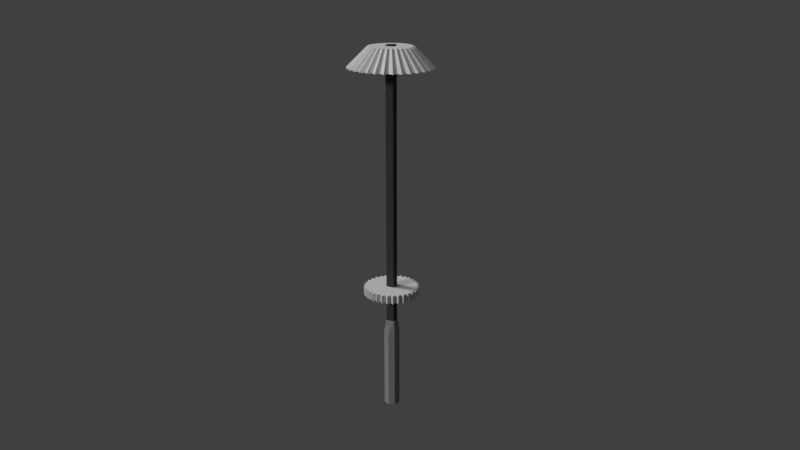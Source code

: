 # Source: Gears_-_export.blend  (saved by Blender 2.70.0; exported with 4.5.12 LTS)
import bpy
from mathutils import Matrix  # noqa: F401  (used for matrix-valued properties, if any)

bpy.ops.wm.read_factory_settings(use_empty=True)
scene = bpy.context.scene
scene.name = 'Scene'

# ---- collections
col_collection_1 = bpy.data.collections.new('Collection 1'); scene.collection.children.link(col_collection_1)

# ---- materials (node trees are filled in below, after node groups)
mat_biggear = bpy.data.materials.new('BigGear')
mat_biggear.alpha_threshold = 0.0
mat_biggear.use_transparent_shadow = False
mat_biggear.roughness = 0.5
mat_biggear.line_color = (0.0, 0.0, 0.0, 1.0)
mat_arbre = bpy.data.materials.new('arbre')
mat_arbre.alpha_threshold = 0.0
mat_arbre.use_transparent_shadow = False
mat_arbre.diffuse_color = (0.06998, 0.06998, 0.06998, 1.0)
mat_arbre.roughness = 0.5
mat_arbre.line_color = (0.0, 0.0, 0.0, 1.0)
mat_smallgear = bpy.data.materials.new('smallGear')
mat_smallgear.alpha_threshold = 0.0
mat_smallgear.use_transparent_shadow = False
mat_smallgear.roughness = 0.5
mat_smallgear.line_color = (0.0, 0.0, 0.0, 1.0)
mat_poign = bpy.data.materials.new('poigné')
mat_poign.alpha_threshold = 0.0
mat_poign.use_transparent_shadow = False
mat_poign.diffuse_color = (0.3506, 0.3506, 0.3506, 1.0)
mat_poign.roughness = 0.5
mat_poign.line_color = (0.0, 0.0, 0.0, 1.0)

# ---- material node trees

# ---- world
world_world = bpy.data.worlds.new('World'); scene.world = world_world
world_world.color = (0.05088, 0.05088, 0.05088)
world_world.use_sun_shadow = False
world_world.sun_shadow_jitter_overblur = 0.0
world_world.cycles.sampling_method = 'MANUAL'
world_world.cycles.sample_map_resolution = 256

# ---- cameras
cam_camera = bpy.data.cameras.new('Camera')
cam_camera.lens = 35.0
cam_camera.sensor_width = 32.0
cam_camera.sensor_height = 18.0
cam_camera.dof.focus_distance = 0.0
cam_camera.dof.aperture_fstop = 128.0

# ---- lights
light_sun_001 = bpy.data.lights.new('Sun.001', 'SUN')
light_sun_001.transmission_factor = 0.0
light_sun_001.angle = 0.1993
light_sun_001.energy = 1.0
light_sun_001.shadow_buffer_clip_start = 0.5
light_sun_001.shadow_soft_size = 0.1
light_sun_001.shadow_cascade_max_distance = 1000.0
light_sun_001.cycles.use_multiple_importance_sampling = False
light_sun = bpy.data.lights.new('Sun', 'SUN')
light_sun.transmission_factor = 0.0
light_sun.angle = 0.1993
light_sun.energy = 1.0
light_sun.shadow_buffer_clip_start = 0.5
light_sun.shadow_soft_size = 0.1
light_sun.shadow_cascade_max_distance = 1000.0
light_sun.cycles.use_multiple_importance_sampling = False

# ---- meshes
me_cylinder_002 = bpy.data.meshes.new('Cylinder.002')
me_cylinder_002.from_pydata([(0.006814, 0.3659, -111.2), (-2.627e-08, 0.3608, -111.4), (-0.006814, 0.3659, -111.2), (-0.007189, 0.3593, -86.22), (0.007189, 0.3593, -86.22), (0.006814, 0.3659, -86.62), (-0.006814, 0.3659, -86.62), (0.2636, 0.2539, -111.2), (0.2551, 0.2551, -111.4), (0.2539, 0.2636, -111.2), (0.2539, 0.2636, -86.62), (0.2506, 0.2605, -86.16), (0.2605, 0.2506, -86.16), (0.2636, 0.2539, -86.62), (0.3659, -0.006814, -111.2), (0.3608, -4.207e-08, -111.4), (0.3659, 0.006814, -111.2), (0.3659, 0.006814, -86.62), (0.3593, 0.007189, -86.22), (0.3593, -0.007189, -86.22), (0.3659, -0.006814, -86.62), (0.2539, -0.2636, -111.2), (0.2551, -0.2551, -111.4), (0.2636, -0.2539, -111.2), (0.2636, -0.2539, -86.62), (0.2605, -0.2506, -86.16), (0.2506, -0.2605, -86.16), (0.2539, -0.2636, -86.62), (-0.006814, -0.3659, -111.2), (-5.787e-08, -0.3608, -111.4), (0.006814, -0.3659, -111.2), (0.006814, -0.3659, -86.62), (0.007189, -0.3593, -86.22), (-0.007189, -0.3593, -86.22), (-0.006814, -0.3659, -86.62), (-0.2636, -0.2539, -111.2), (-0.2551, -0.2551, -111.4), (-0.2539, -0.2636, -111.2), (-0.2539, -0.2636, -86.62), (-0.2506, -0.2605, -86.16), (-0.2605, -0.2506, -86.16), (-0.2636, -0.2539, -86.62), (-0.3659, 0.006814, -111.2), (-0.3608, 4.808e-09, -111.4), (-0.3659, -0.006814, -111.2), (-0.3659, -0.006814, -86.62), (-0.3593, -0.007189, -86.22), (-0.3593, 0.007189, -86.22), (-0.3659, 0.006814, -86.62), (-0.2539, 0.2636, -111.2), (-0.2551, 0.2551, -111.4), (-0.2636, 0.2539, -111.2), (-0.2636, 0.2539, -86.62), (-0.2605, 0.2506, -86.16), (-0.2506, 0.2605, -86.16), (-0.2539, 0.2636, -86.62), (5.259e-08, 0.1951, -82.61), (0.007375, 0.2087, -82.75), (-0.007375, 0.2087, -82.75), (0.2078, 0.1998, -82.83), (0.1998, 0.2078, -82.83), (0.1971, 0.1971, -82.61), (0.2087, -0.007375, -82.75), (0.2087, 0.007375, -82.75), (0.1951, -1.061e-08, -82.61), (0.1998, -0.2078, -82.83), (0.2078, -0.1998, -82.83), (0.1971, -0.1971, -82.61), (-0.007375, -0.2087, -82.75), (0.007375, -0.2087, -82.75), (3.489e-08, -0.1951, -82.61), (-0.2078, -0.1998, -82.83), (-0.1998, -0.2078, -82.83), (-0.1971, -0.1971, -82.61), (-0.2087, 0.007375, -82.75), (-0.2087, -0.007375, -82.75), (-0.1951, 6.547e-10, -82.61), (-0.1998, 0.2078, -82.83), (-0.2078, 0.1998, -82.83), (-0.1971, 0.1971, -82.61), (-0.1659, -0.1659, -98.91), (-0.1659, -0.1844, -93.89), (-0.1844, -0.1659, -93.89), (-0.1844, 0.1659, -93.89), (-0.1659, 0.1844, -93.89), (-0.1659, 0.1659, -98.91), (0.1659, 0.1844, -93.89), (0.1844, 0.1659, -93.89), (0.1659, 0.1659, -98.91), (0.1844, -0.1659, -93.89), (0.1659, -0.1844, -93.89), (0.1659, -0.1659, -98.91), (-0.1844, -0.1659, -3.617), (-0.1659, -0.1844, -3.617), (-0.1659, -0.1659, 1.399), (-0.1844, 0.1659, -3.617), (-0.1659, 0.1659, 1.399), (-0.1659, 0.1844, -3.617), (0.1659, 0.1844, -3.617), (0.1659, 0.1659, 1.399), (0.1844, 0.1659, -3.617), (0.1844, -0.1659, -3.617), (0.1659, -0.1659, 1.399), (0.1659, -0.1844, -3.617), (-0.1734, 1.872, -4.98), (-0.08574, 0.9824, 0.9801), (-0.01254, 0.8908, 0.9801), (-0.01254, 1.671, -4.98), (6.128e-07, 1.626, -5.0), (-0.1826, 1.854, -5.0), (-0.1952, 1.87, -4.98), (-0.1076, 0.9803, 0.9801), (-0.09442, 0.9586, 1.0), (2.291e-07, 0.8404, 1.0), (0.01254, 0.8908, 0.9801), (0.01254, 1.671, -4.98), (0.1826, 1.854, -5.0), (0.3171, 1.594, -5.0), (0.5409, 1.783, -5.0), (0.6221, 1.502, -5.0), (0.8783, 1.643, -5.0), (0.9031, 1.352, -5.0), (1.182, 1.44, -5.0), (1.149, 1.149, -5.0), (1.44, 1.182, -5.0), (1.352, 0.9031, -5.0), (1.643, 0.8783, -5.0), (1.502, 0.6221, -5.0), (1.783, 0.5409, -5.0), (1.594, 0.3171, -5.0), (1.854, 0.1826, -5.0), (1.626, -8.382e-08, -5.0), (1.854, -0.1826, -5.0), (1.594, -0.3171, -5.0), (1.783, -0.5409, -5.0), (1.502, -0.6221, -5.0), (1.643, -0.8783, -5.0), (1.352, -0.9031, -5.0), (1.44, -1.182, -5.0), (1.149, -1.149, -5.0), (1.182, -1.44, -5.0), (0.9031, -1.352, -5.0), (0.8783, -1.643, -5.0), (0.6221, -1.502, -5.0), (0.5409, -1.783, -5.0), (0.3171, -1.594, -5.0), (0.1826, -1.854, -5.0), (-9.537e-07, -1.626, -5.0), (-0.1826, -1.854, -5.0), (-0.3171, -1.594, -5.0), (-0.5409, -1.783, -5.0), (-0.6221, -1.502, -5.0), (-0.8783, -1.643, -5.0), (-0.9031, -1.352, -5.0), (-1.182, -1.44, -5.0), (-1.149, -1.149, -5.0), (-0.1882, -0.1694, -5.0), (-0.1694, -0.1882, -5.0), (0.1694, -0.1882, -5.0), (0.1882, -0.1694, -5.0), (0.1882, 0.1694, -5.0), (0.1694, 0.1882, -5.0), (-0.3171, 1.594, -5.0), (-1.44, -1.182, -5.0), (-1.352, -0.9031, -5.0), (-1.643, -0.8783, -5.0), (-1.502, -0.6221, -5.0), (-1.783, -0.5409, -5.0), (-1.594, -0.3171, -5.0), (-1.854, -0.1826, -5.0), (-1.626, -5.7e-07, -5.0), (-1.854, 0.1826, -5.0), (-1.594, 0.3171, -5.0), (-1.783, 0.5409, -5.0), (-1.502, 0.6221, -5.0), (-1.643, 0.8783, -5.0), (-1.352, 0.9031, -5.0), (-1.44, 1.182, -5.0), (-1.149, 1.149, -5.0), (-1.182, 1.44, -5.0), (-0.9031, 1.352, -5.0), (-0.8783, 1.643, -5.0), (-0.6221, 1.502, -5.0), (-0.5409, 1.783, -5.0), (-0.1694, 0.1882, -5.0), (-0.1882, 0.1694, -5.0), (-0.3136, 1.641, -4.98), (-0.1615, 0.8761, 0.9801), (-0.164, 0.8242, 1.0), (-0.2796, 0.9218, 1.0), (-0.3216, 0.7764, 1.0), (-0.4541, 0.8495, 1.0), (-0.4669, 0.6988, 1.0), (-0.6111, 0.7446, 1.0), (-0.5942, 0.5942, 1.0), (-0.7446, 0.6111, 1.0), (-0.6988, 0.4669, 1.0), (-0.8495, 0.4541, 1.0), (-0.7764, 0.3216, 1.0), (-0.9218, 0.2796, 1.0), (-0.8242, 0.164, 1.0), (-0.9586, 0.09442, 1.0), (-0.8404, -4.247e-07, 1.0), (-0.9586, -0.09442, 1.0), (-0.8242, -0.164, 1.0), (-0.9218, -0.2796, 1.0), (-0.7764, -0.3216, 1.0), (-0.8495, -0.4541, 1.0), (-0.6988, -0.4669, 1.0), (-0.7446, -0.6111, 1.0), (-0.5942, -0.5942, 1.0), (-0.1694, -0.1709, 1.0), (-0.1709, -0.1694, 1.0), (-0.1709, 0.1694, 1.0), (-0.1694, 0.1709, 1.0), (0.1694, 0.1709, 1.0), (0.7764, -0.3216, 1.0), (0.9218, -0.2796, 1.0), (0.8242, -0.164, 1.0), (0.9586, -0.09442, 1.0), (0.8404, -1.732e-07, 1.0), (0.9586, 0.09442, 1.0), (0.8242, 0.164, 1.0), (0.9218, 0.2796, 1.0), (0.7764, 0.3216, 1.0), (0.8495, 0.4541, 1.0), (0.6988, 0.4669, 1.0), (0.7446, 0.6111, 1.0), (0.5942, 0.5942, 1.0), (0.6111, 0.7446, 1.0), (0.4669, 0.6988, 1.0), (0.4541, 0.8495, 1.0), (0.3216, 0.7764, 1.0), (0.2796, 0.9218, 1.0), (0.164, 0.8242, 1.0), (0.09442, 0.9586, 1.0), (0.1709, 0.1694, 1.0), (0.1709, -0.1694, 1.0), (0.1694, -0.1709, 1.0), (-0.6111, -0.7446, 1.0), (-0.4669, -0.6988, 1.0), (-0.4541, -0.8495, 1.0), (-0.3216, -0.7764, 1.0), (-0.2796, -0.9218, 1.0), (-0.164, -0.8242, 1.0), (-0.09442, -0.9586, 1.0), (-7.562e-07, -0.8404, 1.0), (0.09442, -0.9586, 1.0), (0.164, -0.8242, 1.0), (0.2796, -0.9218, 1.0), (0.3216, -0.7764, 1.0), (0.4541, -0.8495, 1.0), (0.4669, -0.6988, 1.0), (0.6111, -0.7446, 1.0), (0.5942, -0.5942, 1.0), (0.7446, -0.6111, 1.0), (0.6988, -0.4669, 1.0), (0.8495, -0.4541, 1.0), (0.08573, 0.9824, 0.9801), (0.1734, 1.872, -4.98), (0.1952, 1.87, -4.98), (0.3136, 1.641, -4.98), (0.3382, 1.636, -4.98), (0.5353, 1.802, -4.98), (0.5563, 1.796, -4.98), (0.6278, 1.548, -4.98), (0.651, 1.539, -4.98), (0.8766, 1.663, -4.98), (0.896, 1.653, -4.98), (0.9178, 1.396, -4.98), (0.9386, 1.382, -4.98), (1.184, 1.46, -4.98), (1.201, 1.446, -4.98), (1.173, 1.19, -4.98), (1.19, 1.173, -4.98), (1.446, 1.201, -4.98), (1.46, 1.184, -4.98), (1.382, 0.9386, -4.98), (1.396, 0.9178, -4.98), (1.653, 0.896, -4.98), (1.663, 0.8766, -4.98), (1.539, 0.651, -4.98), (1.548, 0.6278, -4.98), (1.796, 0.5563, -4.98), (1.802, 0.5353, -4.98), (1.636, 0.3382, -4.98), (1.641, 0.3136, -4.98), (1.87, 0.1952, -4.98), (1.872, 0.1734, -4.98), (1.671, 0.01254, -4.98), (1.671, -0.01254, -4.98), (1.872, -0.1734, -4.98), (1.87, -0.1952, -4.98), (1.641, -0.3136, -4.98), (1.636, -0.3382, -4.98), (1.802, -0.5353, -4.98), (1.796, -0.5563, -4.98), (1.548, -0.6278, -4.98), (1.539, -0.651, -4.98), (1.663, -0.8766, -4.98), (1.653, -0.896, -4.98), (1.396, -0.9178, -4.98), (1.382, -0.9386, -4.98), (1.46, -1.184, -4.98), (1.446, -1.201, -4.98), (1.19, -1.173, -4.98), (1.173, -1.19, -4.98), (1.201, -1.446, -4.98), (1.184, -1.46, -4.98), (0.9386, -1.382, -4.98), (0.9178, -1.396, -4.98), (0.896, -1.653, -4.98), (0.8766, -1.663, -4.98), (0.6509, -1.539, -4.98), (0.6278, -1.548, -4.98), (0.5563, -1.796, -4.98), (0.5353, -1.802, -4.98), (0.3382, -1.636, -4.98), (0.3136, -1.641, -4.98), (0.1952, -1.87, -4.98), (0.1734, -1.872, -4.98), (0.01254, -1.671, -4.98), (-0.01255, -1.671, -4.98), (-0.1734, -1.872, -4.98), (-0.1952, -1.87, -4.98), (-0.3136, -1.641, -4.98), (-0.3382, -1.636, -4.98), (-0.5353, -1.802, -4.98), (-0.5563, -1.796, -4.98), (-0.6278, -1.548, -4.98), (-0.651, -1.539, -4.98), (-0.8766, -1.663, -4.98), (-0.896, -1.653, -4.98), (-0.9178, -1.396, -4.98), (-0.9386, -1.382, -4.98), (-1.184, -1.46, -4.98), (-1.201, -1.446, -4.98), (-1.173, -1.19, -4.98), (-1.19, -1.173, -4.98), (-1.446, -1.201, -4.98), (-1.46, -1.184, -4.98), (-1.382, -0.9386, -4.98), (-1.396, -0.9178, -4.98), (-1.653, -0.896, -4.98), (-1.663, -0.8766, -4.98), (-1.539, -0.6509, -4.98), (-1.548, -0.6278, -4.98), (-1.796, -0.5563, -4.98), (-1.802, -0.5353, -4.98), (-1.636, -0.3382, -4.98), (-1.641, -0.3136, -4.98), (-1.87, -0.1952, -4.98), (-1.872, -0.1734, -4.98), (-1.671, -0.01255, -4.98), (-1.671, 0.01254, -4.98), (-1.872, 0.1734, -4.98), (-1.87, 0.1952, -4.98), (-1.641, 0.3136, -4.98), (-1.636, 0.3382, -4.98), (-1.802, 0.5353, -4.98), (-1.796, 0.5563, -4.98), (-1.548, 0.6278, -4.98), (-1.539, 0.6509, -4.98), (-1.663, 0.8766, -4.98), (-1.653, 0.8959, -4.98), (-1.396, 0.9178, -4.98), (-1.382, 0.9386, -4.98), (-1.46, 1.184, -4.98), (-1.446, 1.201, -4.98), (-1.19, 1.173, -4.98), (-1.173, 1.19, -4.98), (-1.201, 1.446, -4.98), (-1.184, 1.46, -4.98), (-0.9386, 1.382, -4.98), (-0.9178, 1.396, -4.98), (-0.896, 1.653, -4.98), (-0.8766, 1.663, -4.98), (-0.651, 1.539, -4.98), (-0.6278, 1.548, -4.98), (-0.5563, 1.796, -4.98), (-0.5353, 1.802, -4.98), (-0.3383, 1.636, -4.98), (-0.1861, 0.8712, 0.9801), (0.1615, 0.8761, 0.9801), (0.1076, 0.9803, 0.9801), (-0.2757, 0.9468, 0.9801), (-0.2967, 0.9404, 0.9801), (-0.3293, 0.8277, 0.9801), (-0.3525, 0.8181, 0.9801), (-0.4552, 0.8748, 0.9801), (-0.4745, 0.8645, 0.9801), (-0.4844, 0.7476, 0.9801), (-0.5053, 0.7337, 0.9801), (-0.6171, 0.7692, 0.9801), (-0.634, 0.7553, 0.9801), (-0.621, 0.6387, 0.9801), (-0.6387, 0.621, 0.9801), (-0.7553, 0.634, 0.9801), (-0.7692, 0.6171, 0.9801), (-0.7337, 0.5053, 0.9801), (-0.7476, 0.4844, 0.9801), (-0.8645, 0.4745, 0.9801), (-0.8748, 0.4552, 0.9801), (-0.8182, 0.3525, 0.9801), (-0.8278, 0.3293, 0.9801), (-0.9404, 0.2967, 0.9801), (-0.9468, 0.2757, 0.9801), (-0.8712, 0.1861, 0.9801), (-0.8761, 0.1615, 0.9801), (-0.9803, 0.1076, 0.9801), (-0.9824, 0.08573, 0.9801), (-0.8908, 0.01254, 0.9801), (-0.8908, -0.01254, 0.9801), (-0.9824, -0.08573, 0.9801), (-0.9803, -0.1076, 0.9801), (-0.8761, -0.1615, 0.9801), (-0.8712, -0.1861, 0.9801), (-0.9468, -0.2757, 0.9801), (-0.9404, -0.2967, 0.9801), (-0.8278, -0.3293, 0.9801), (-0.8181, -0.3525, 0.9801), (-0.8748, -0.4552, 0.9801), (-0.8645, -0.4745, 0.9801), (-0.7476, -0.4844, 0.9801), (-0.7337, -0.5053, 0.9801), (-0.7692, -0.6171, 0.9801), (-0.7553, -0.634, 0.9801), (-0.6387, -0.621, 0.9801), (-0.621, -0.6387, 0.9801), (-0.634, -0.7553, 0.9801), (-0.6171, -0.7692, 0.9801), (-0.5053, -0.7337, 0.9801), (-0.4844, -0.7476, 0.9801), (-0.4745, -0.8645, 0.9801), (-0.4552, -0.8748, 0.9801), (-0.3525, -0.8181, 0.9801), (-0.3293, -0.8278, 0.9801), (-0.2967, -0.9404, 0.9801), (-0.2757, -0.9468, 0.9801), (-0.1861, -0.8712, 0.9801), (-0.1615, -0.8761, 0.9801), (-0.1076, -0.9803, 0.9801), (-0.08573, -0.9824, 0.9801), (-0.01255, -0.8908, 0.9801), (0.01254, -0.8908, 0.9801), (0.08573, -0.9824, 0.9801), (0.1076, -0.9803, 0.9801), (0.1615, -0.8761, 0.9801), (0.1861, -0.8712, 0.9801), (0.2757, -0.9468, 0.9801), (0.2967, -0.9404, 0.9801), (0.3293, -0.8278, 0.9801), (0.3525, -0.8181, 0.9801), (0.4552, -0.8748, 0.9801), (0.4745, -0.8645, 0.9801), (0.4844, -0.7476, 0.9801), (0.5053, -0.7337, 0.9801), (0.6171, -0.7692, 0.9801), (0.634, -0.7553, 0.9801), (0.621, -0.6387, 0.9801), (0.6387, -0.621, 0.9801), (0.7553, -0.634, 0.9801), (0.7692, -0.6171, 0.9801), (0.7337, -0.5053, 0.9801), (0.7476, -0.4844, 0.9801), (0.8645, -0.4745, 0.9801), (0.8748, -0.4552, 0.9801), (0.8181, -0.3525, 0.9801), (0.8278, -0.3293, 0.9801), (0.9404, -0.2967, 0.9801), (0.9468, -0.2757, 0.9801), (0.8712, -0.1861, 0.9801), (0.8761, -0.1615, 0.9801), (0.9803, -0.1076, 0.9801), (0.9824, -0.08573, 0.9801), (0.8908, -0.01254, 0.9801), (0.8908, 0.01254, 0.9801), (0.9824, 0.08573, 0.9801), (0.9803, 0.1076, 0.9801), (0.8761, 0.1615, 0.9801), (0.8712, 0.1861, 0.9801), (0.9468, 0.2757, 0.9801), (0.9404, 0.2967, 0.9801), (0.8278, 0.3293, 0.9801), (0.8181, 0.3525, 0.9801), (0.8748, 0.4552, 0.9801), (0.8645, 0.4745, 0.9801), (0.7476, 0.4844, 0.9801), (0.7337, 0.5053, 0.9801), (0.7692, 0.6171, 0.9801), (0.7553, 0.634, 0.9801), (0.6387, 0.621, 0.9801), (0.621, 0.6387, 0.9801), (0.634, 0.7553, 0.9801), (0.6171, 0.7692, 0.9801), (0.5053, 0.7337, 0.9801), (0.4844, 0.7476, 0.9801), (0.4745, 0.8645, 0.9801), (0.4552, 0.8748, 0.9801), (0.3525, 0.8181, 0.9801), (0.3293, 0.8278, 0.9801), (0.2967, 0.9404, 0.9801), (0.2757, 0.9468, 0.9801), (0.1861, 0.8712, 0.9801), (0.1882, -0.1694, -3.691), (0.1882, 0.1694, -3.691), (0.1694, 0.1882, -3.691), (0.1694, -0.1882, -3.691), (-0.1694, 0.1882, -3.691), (-0.1694, -0.1882, -3.691), (-0.1882, 0.1694, -3.691), (-0.1882, -0.1694, -3.691), (7.527e-08, 1.081, -73.84), (-0.008195, 1.112, -73.83), (0.008194, 1.112, -73.83), (7.527e-08, 1.081, -71.31), (0.008194, 1.112, -71.33), (-0.008195, 1.112, -71.33), (0.1298, 1.245, -71.33), (0.1156, 1.247, -71.33), (0.1214, 1.233, -71.31), (0.1156, 1.247, -73.83), (0.1298, 1.245, -73.83), (0.1214, 1.233, -73.84), (0.2089, 1.092, -73.83), (0.225, 1.089, -73.83), (0.2279, 1.074, -73.84), (0.2017, 1.078, -73.84), (0.3596, 1.185, -73.84), (0.3566, 1.2, -73.83), (0.3702, 1.196, -73.83), (0.4136, 0.9985, -73.84), (0.418, 1.031, -73.83), (0.4331, 1.024, -73.83), (0.584, 1.093, -73.84), (0.5838, 1.107, -73.83), (0.5964, 1.101, -73.83), (0.6004, 0.8986, -73.84), (0.611, 0.9292, -73.83), (0.6246, 0.9201, -73.83), (0.7859, 0.9576, -73.84), (0.7887, 0.9723, -73.83), (0.7997, 0.9632, -73.83), (0.7642, 0.7642, -73.84), (0.7806, 0.7921, -73.83), (0.7921, 0.7806, -73.83), (0.9576, 0.7859, -73.84), (0.9632, 0.7997, -73.83), (0.9723, 0.7887, -73.83), (0.8986, 0.6004, -73.84), (0.9201, 0.6246, -73.83), (0.9292, 0.611, -73.83), (1.093, 0.584, -73.84), (1.101, 0.5964, -73.83), (1.107, 0.5838, -73.83), (0.9985, 0.4136, -73.84), (1.024, 0.4331, -73.83), (1.031, 0.418, -73.83), (1.185, 0.3596, -73.84), (1.196, 0.3702, -73.83), (1.2, 0.3566, -73.83), (1.06, 0.2108, -73.84), (1.089, 0.225, -73.83), (1.092, 0.2089, -73.83), (1.233, 0.1214, -73.84), (1.245, 0.1298, -73.83), (1.247, 0.1156, -73.83), (1.081, -2.164e-07, -73.84), (1.112, 0.008194, -73.83), (1.112, -0.008195, -73.83), (1.233, -0.1214, -73.84), (1.247, -0.1156, -73.83), (1.245, -0.1298, -73.83), (1.06, -0.2108, -73.84), (1.092, -0.2089, -73.83), (1.089, -0.225, -73.83), (1.185, -0.3596, -73.84), (1.2, -0.3566, -73.83), (1.196, -0.3702, -73.83), (0.9985, -0.4136, -73.84), (1.031, -0.418, -73.83), (1.024, -0.4331, -73.83), (1.093, -0.584, -73.84), (1.107, -0.5838, -73.83), (1.101, -0.5964, -73.83), (0.8986, -0.6004, -73.84), (0.9292, -0.611, -73.83), (0.9201, -0.6246, -73.83), (0.9576, -0.7859, -73.84), (0.9723, -0.7887, -73.83), (0.9632, -0.7997, -73.83), (0.7642, -0.7642, -73.84), (0.7921, -0.7806, -73.83), (0.7806, -0.7921, -73.83), (0.7859, -0.9576, -73.84), (0.7997, -0.9632, -73.83), (0.7887, -0.9723, -73.83), (0.6004, -0.8986, -73.84), (0.6246, -0.9201, -73.83), (0.611, -0.9292, -73.83), (0.584, -1.093, -73.84), (0.5964, -1.101, -73.83), (0.5838, -1.107, -73.83), (0.4136, -0.9985, -73.84), (0.4331, -1.024, -73.83), (0.418, -1.031, -73.83), (0.3596, -1.185, -73.84), (0.3702, -1.196, -73.83), (0.3566, -1.2, -73.83), (0.2108, -1.06, -73.84), (0.225, -1.089, -73.83), (0.2089, -1.092, -73.83), (0.1214, -1.233, -73.84), (0.1298, -1.245, -73.83), (0.1156, -1.247, -73.83), (-9.903e-07, -1.081, -73.84), (0.008194, -1.112, -73.83), (-0.008196, -1.112, -73.83), (-0.1214, -1.233, -73.84), (-0.1156, -1.247, -73.83), (-0.1298, -1.245, -73.83), (-0.2108, -1.06, -73.84), (-0.2089, -1.092, -73.83), (-0.225, -1.089, -73.83), (-0.3596, -1.185, -73.84), (-0.3566, -1.2, -73.83), (-0.3702, -1.196, -73.83), (-0.4136, -0.9985, -73.84), (-0.418, -1.031, -73.83), (-0.4331, -1.024, -73.83), (-0.584, -1.093, -73.84), (-0.5838, -1.107, -73.83), (-0.5964, -1.101, -73.83), (-0.6004, -0.8986, -73.84), (-0.611, -0.9292, -73.83), (-0.6246, -0.9201, -73.83), (-0.7859, -0.9576, -73.84), (-0.7887, -0.9723, -73.83), (-0.7997, -0.9632, -73.83), (-0.7665, -0.785, -73.84), (-0.7806, -0.7921, -73.83), (-0.7921, -0.7806, -73.83), (-0.7852, -0.7666, -73.84), (-0.1857, -0.154, -73.83), (-0.1764, -0.1764, -73.83), (-0.1856, -0.1859, -73.84), (-0.1989, -0.1618, -73.84), (-0.1726, -0.1989, -73.84), (-0.1764, -0.1764, -73.83), (-0.154, -0.1857, -73.83), (0.1726, -0.1989, -73.84), (0.154, -0.1857, -73.83), (0.1764, -0.1764, -73.83), (0.1989, -0.1726, -73.84), (0.1764, -0.1764, -73.83), (0.1857, -0.154, -73.83), (0.1989, 0.1669, -73.84), (0.1857, 0.154, -73.83), (0.1764, 0.1764, -73.83), (0.1736, 0.1979, -73.84), (0.1726, 0.1989, -73.84), (0.1764, 0.1764, -73.83), (0.154, 0.1857, -73.83), (-0.1726, 0.1989, -73.84), (-0.154, 0.1857, -73.83), (-0.1764, 0.1764, -73.83), (-0.1764, 0.1764, -73.83), (-0.1857, 0.154, -73.83), (-0.1989, 0.1726, -73.84), (-0.9576, -0.7859, -73.84), (-0.9632, -0.7997, -73.83), (-0.9723, -0.7887, -73.83), (-0.8986, -0.6004, -73.84), (-0.9201, -0.6246, -73.83), (-0.9292, -0.611, -73.83), (-1.093, -0.584, -73.84), (-1.101, -0.5964, -73.83), (-1.107, -0.5838, -73.83), (-0.9985, -0.4136, -73.84), (-1.024, -0.4331, -73.83), (-1.031, -0.418, -73.83), (-1.185, -0.3596, -73.84), (-1.196, -0.3702, -73.83), (-1.2, -0.3566, -73.83), (-1.06, -0.2108, -73.84), (-1.089, -0.225, -73.83), (-1.092, -0.2089, -73.83), (-1.233, -0.1214, -73.84), (-1.245, -0.1298, -73.83), (-1.247, -0.1156, -73.83), (-1.081, -5.399e-07, -73.84), (-1.112, -0.008195, -73.83), (-1.112, 0.008194, -73.83), (-1.233, 0.1214, -73.84), (-1.247, 0.1156, -73.83), (-1.245, 0.1298, -73.83), (-1.06, 0.2108, -73.84), (-1.092, 0.2089, -73.83), (-1.089, 0.225, -73.83), (-1.185, 0.3596, -73.84), (-1.2, 0.3566, -73.83), (-1.196, 0.3702, -73.83), (-0.9985, 0.4136, -73.84), (-1.031, 0.418, -73.83), (-1.024, 0.4331, -73.83), (-1.093, 0.584, -73.84), (-1.107, 0.5838, -73.83), (-1.101, 0.5964, -73.83), (-0.8986, 0.6004, -73.84), (-0.9292, 0.611, -73.83), (-0.9201, 0.6246, -73.83), (-0.9576, 0.7859, -73.84), (-0.9723, 0.7887, -73.83), (-0.9632, 0.7997, -73.83), (-0.7642, 0.7642, -73.84), (-0.7921, 0.7806, -73.83), (-0.7806, 0.7921, -73.83), (-0.7859, 0.9576, -73.84), (-0.7997, 0.9632, -73.83), (-0.7887, 0.9723, -73.83), (-0.6004, 0.8986, -73.84), (-0.6246, 0.9201, -73.83), (-0.611, 0.9292, -73.83), (-0.584, 1.093, -73.84), (-0.5964, 1.101, -73.83), (-0.5838, 1.107, -73.83), (-0.4136, 0.9985, -73.84), (-0.4331, 1.024, -73.83), (-0.418, 1.031, -73.83), (-0.3596, 1.185, -73.84), (-0.3702, 1.196, -73.83), (-0.3566, 1.2, -73.83), (-0.2108, 1.06, -73.84), (-0.225, 1.089, -73.83), (-0.2089, 1.092, -73.83), (-0.1214, 1.233, -73.84), (-0.1298, 1.245, -73.83), (-0.1156, 1.247, -73.83), (-0.1214, 1.233, -71.31), (-0.1156, 1.247, -71.33), (-0.1298, 1.245, -71.33), (-0.2108, 1.06, -71.31), (-0.2089, 1.092, -71.33), (-0.225, 1.089, -71.33), (-0.3596, 1.185, -71.31), (-0.3566, 1.2, -71.33), (-0.3702, 1.196, -71.33), (-0.4136, 0.9985, -71.31), (-0.418, 1.031, -71.33), (-0.4331, 1.024, -71.33), (-0.584, 1.093, -71.31), (-0.5838, 1.107, -71.33), (-0.5964, 1.101, -71.33), (-0.6004, 0.8986, -71.31), (-0.611, 0.9292, -71.33), (-0.6246, 0.9201, -71.33), (-0.7859, 0.9576, -71.31), (-0.7887, 0.9723, -71.33), (-0.7997, 0.9632, -71.33), (-0.7642, 0.7642, -71.31), (-0.7806, 0.7921, -71.33), (-0.7921, 0.7806, -71.33), (-0.9576, 0.7859, -71.31), (-0.9632, 0.7997, -71.33), (-0.9723, 0.7887, -71.33), (-0.8986, 0.6004, -71.31), (-0.9201, 0.6246, -71.33), (-0.9292, 0.611, -71.33), (-1.093, 0.584, -71.31), (-1.101, 0.5964, -71.33), (-1.107, 0.5838, -71.33), (-0.9985, 0.4136, -71.31), (-1.024, 0.4331, -71.33), (-1.031, 0.418, -71.33), (-1.185, 0.3596, -71.31), (-1.196, 0.3702, -71.33), (-1.2, 0.3566, -71.33), (-1.06, 0.2108, -71.31), (-1.089, 0.225, -71.33), (-1.092, 0.2089, -71.33), (-1.233, 0.1214, -71.31), (-1.245, 0.1298, -71.33), (-1.247, 0.1156, -71.33), (-1.081, -5.387e-07, -71.31), (-1.112, 0.008194, -71.33), (-1.112, -0.008195, -71.33), (-1.233, -0.1214, -71.31), (-1.247, -0.1156, -71.33), (-1.245, -0.1298, -71.33), (-1.06, -0.2108, -71.31), (-1.092, -0.2089, -71.33), (-1.089, -0.225, -71.33), (-1.196, -0.3702, -71.33), (-1.185, -0.3596, -71.31), (-1.2, -0.3566, -71.33), (-1.024, -0.4331, -71.33), (-0.9985, -0.4136, -71.31), (-1.031, -0.418, -71.33), (-1.101, -0.5964, -71.33), (-1.093, -0.584, -71.31), (-1.107, -0.5838, -71.33), (-0.9201, -0.6246, -71.33), (-0.8986, -0.6004, -71.31), (-0.9292, -0.611, -71.33), (-0.9632, -0.7997, -71.33), (-0.9576, -0.7859, -71.31), (-0.9723, -0.7887, -71.33), (-0.7666, -0.7852, -71.31), (-0.785, -0.7665, -71.31), (-0.7921, -0.7806, -71.33), (-0.7806, -0.7921, -71.33), (-0.1764, -0.1764, -71.33), (-0.1859, -0.1856, -71.31), (-0.1618, -0.1989, -71.31), (-0.154, -0.1857, -71.33), (-0.1989, -0.1726, -71.31), (-0.1764, -0.1764, -71.33), (-0.1857, -0.154, -71.33), (-0.1764, 0.1764, -71.33), (-0.1989, 0.1726, -71.31), (-0.1857, 0.154, -71.33), (-0.1764, 0.1764, -71.33), (-0.154, 0.1857, -71.33), (-0.1726, 0.1989, -71.31), (0.2885, 0.08299, -71.31), (0.1714, 0.1989, -71.31), (0.154, 0.1857, -71.33), (0.1764, 0.1764, -71.33), (1.02, -0.4073, -71.31), (1.008, -0.4306, -71.31), (1.024, -0.4331, -71.33), (1.031, -0.418, -71.33), (1.185, -0.3596, -71.31), (1.196, -0.3702, -71.33), (1.2, -0.3566, -71.33), (1.06, -0.2108, -71.31), (1.089, -0.225, -71.33), (1.092, -0.2089, -71.33), (1.233, -0.1214, -71.31), (1.245, -0.1298, -71.33), (1.247, -0.1156, -71.33), (1.081, -2.176e-07, -71.31), (1.112, -0.008195, -71.33), (1.112, 0.008194, -71.33), (1.233, 0.1214, -71.31), (1.247, 0.1156, -71.33), (1.245, 0.1298, -71.33), (1.06, 0.2108, -71.31), (1.092, 0.2089, -71.33), (1.089, 0.225, -71.33), (1.185, 0.3596, -71.31), (1.2, 0.3566, -71.33), (1.196, 0.3702, -71.33), (0.9985, 0.4136, -71.31), (1.031, 0.418, -71.33), (1.024, 0.4331, -71.33), (1.093, 0.584, -71.31), (1.107, 0.5838, -71.33), (1.101, 0.5964, -71.33), (0.8986, 0.6004, -71.31), (0.9292, 0.611, -71.33), (0.9201, 0.6246, -71.33), (0.9576, 0.7859, -71.31), (0.9723, 0.7887, -71.33), (0.9632, 0.7997, -71.33), (0.7642, 0.7642, -71.31), (0.7921, 0.7806, -71.33), (0.7806, 0.7921, -71.33), (0.7859, 0.9576, -71.31), (0.7997, 0.9632, -71.33), (0.7887, 0.9723, -71.33), (0.6004, 0.8986, -71.31), (0.6246, 0.9201, -71.33), (0.611, 0.9292, -71.33), (0.584, 1.093, -71.31), (0.5964, 1.101, -71.33), (0.5838, 1.107, -71.33), (0.4136, 0.9985, -71.31), (0.4331, 1.024, -71.33), (0.418, 1.031, -71.33), (0.3596, 1.185, -71.31), (0.3702, 1.196, -71.33), (0.3566, 1.2, -71.33), (0.2108, 1.06, -71.31), (0.225, 1.089, -71.33), (0.2089, 1.092, -71.33), (0.1857, 0.154, -71.33), (0.1989, 0.1726, -71.31), (0.1764, 0.1764, -71.33), (0.1764, -0.1764, -71.33), (0.1989, -0.1726, -71.31), (0.1857, -0.154, -71.33), (0.1726, -0.1989, -71.31), (0.1764, -0.1764, -71.33), (0.154, -0.1857, -71.33), (-0.7887, -0.9723, -71.33), (-0.7859, -0.9576, -71.31), (-0.7997, -0.9632, -71.33), (-0.611, -0.9292, -71.33), (-0.6004, -0.8986, -71.31), (-0.6246, -0.9201, -71.33), (-0.5838, -1.107, -71.33), (-0.584, -1.093, -71.31), (-0.5964, -1.101, -71.33), (-0.418, -1.031, -71.33), (-0.4136, -0.9985, -71.31), (-0.4331, -1.024, -71.33), (-0.3566, -1.2, -71.33), (-0.3596, -1.185, -71.31), (-0.3702, -1.196, -71.33), (-0.2089, -1.092, -71.33), (-0.2108, -1.06, -71.31), (-0.225, -1.089, -71.33), (-0.1156, -1.247, -71.33), (-0.1214, -1.233, -71.31), (-0.1298, -1.245, -71.33), (0.008194, -1.112, -71.33), (-9.892e-07, -1.081, -71.31), (-0.008196, -1.112, -71.33), (0.1298, -1.245, -71.33), (0.1214, -1.233, -71.31), (0.1156, -1.247, -71.33), (0.225, -1.089, -71.33), (0.2108, -1.06, -71.31), (0.2089, -1.092, -71.33), (0.3702, -1.196, -71.33), (0.3596, -1.185, -71.31), (0.3566, -1.2, -71.33), (0.4331, -1.024, -71.33), (0.4136, -0.9985, -71.31), (0.418, -1.031, -71.33), (0.5964, -1.101, -71.33), (0.584, -1.093, -71.31), (0.5838, -1.107, -71.33), (0.6246, -0.9201, -71.33), (0.6004, -0.8986, -71.31), (0.611, -0.9292, -71.33), (0.7997, -0.9632, -71.33), (0.7859, -0.9576, -71.31), (0.7887, -0.9723, -71.33), (0.7921, -0.7806, -71.33), (0.7642, -0.7642, -71.31), (0.7806, -0.7921, -71.33), (0.9723, -0.7887, -71.33), (0.9576, -0.7859, -71.31), (0.9632, -0.7997, -71.33), (0.9292, -0.611, -71.33), (0.8986, -0.6004, -71.31), (0.9201, -0.6246, -71.33), (1.107, -0.5838, -71.33), (1.093, -0.584, -71.31), (1.101, -0.5964, -71.33)], [], [(49, 55, 6, 2), (18, 12, 59, 63), (25, 19, 62, 66), (32, 26, 65, 69), (39, 33, 68, 72), (46, 40, 71, 75), (11, 4, 57, 60), (3, 54, 77, 58), (53, 47, 74, 78), (0, 5, 10, 9), (61, 56, 79, 76, 73, 70, 67, 64), (42, 48, 52, 51), (35, 41, 45, 44), (28, 34, 38, 37), (21, 27, 31, 30), (14, 20, 24, 23), (7, 13, 17, 16), (0, 1, 2), (3, 4, 5, 6), (7, 8, 9), (10, 11, 12, 13), (14, 15, 16), (17, 18, 19, 20), (21, 22, 23), (24, 25, 26, 27), (28, 29, 30), (31, 32, 33, 34), (35, 36, 37), (38, 39, 40, 41), (42, 43, 44), (45, 46, 47, 48), (49, 50, 51), (52, 53, 54, 55), (56, 57, 58), (59, 60, 61), (62, 63, 64), (65, 66, 67), (68, 69, 70), (71, 72, 73), (74, 75, 76), (77, 78, 79), (0, 9, 8, 1), (10, 5, 4, 11), (2, 6, 5, 0), (13, 7, 9, 10), (7, 16, 15, 8), (17, 13, 12, 18), (20, 14, 16, 17), (14, 23, 22, 15), (24, 20, 19, 25), (27, 21, 23, 24), (21, 30, 29, 22), (31, 27, 26, 32), (34, 28, 30, 31), (28, 37, 36, 29), (38, 34, 33, 39), (41, 35, 37, 38), (35, 44, 43, 36), (45, 41, 40, 46), (48, 42, 44, 45), (42, 51, 50, 43), (52, 48, 47, 53), (55, 49, 51, 52), (49, 2, 1, 50), (6, 55, 54, 3), (60, 57, 56, 61), (63, 59, 61, 64), (66, 62, 64, 67), (69, 65, 67, 70), (72, 68, 70, 73), (75, 71, 73, 76), (78, 74, 76, 79), (58, 77, 79, 56), (57, 4, 3, 58), (53, 78, 77, 54), (46, 75, 74, 47), (39, 72, 71, 40), (32, 69, 68, 33), (25, 66, 65, 26), (18, 63, 62, 19), (11, 60, 59, 12), (1, 8, 15, 22, 29, 36, 43, 50), (80, 85, 88, 91), (100, 101, 89, 87), (102, 99, 96, 94), (97, 98, 86, 84), (103, 93, 81, 90), (80, 81, 82), (83, 84, 85), (86, 87, 88), (89, 90, 91), (92, 93, 94), (95, 96, 97), (98, 99, 100), (101, 102, 103), (81, 93, 92, 82), (94, 96, 95, 92), (97, 84, 83, 95), (85, 80, 82, 83), (96, 99, 98, 97), (100, 87, 86, 98), (88, 85, 84, 86), (99, 102, 101, 100), (103, 90, 89, 101), (91, 88, 87, 89), (102, 94, 93, 103), (80, 91, 90, 81), (92, 95, 83, 82), (104, 105, 106, 107), (104, 107, 108, 109), (105, 104, 110, 111), (106, 105, 112, 113), (107, 106, 114, 115), (104, 109, 110), (115, 108, 107), (108, 116, 117, 118, 119, 120, 121, 122, 123, 124, 125, 126, 127, 128, 129, 130, 131, 132, 133, 134, 135, 136, 137, 138, 139, 140, 141, 142, 143, 144, 145, 146, 147, 148, 149, 150, 151, 152, 153, 154, 155, 156, 157, 158, 159, 160, 161, 162, 109), (155, 163, 164, 165, 166, 167, 168, 169, 170, 171, 172, 173, 174, 175, 176, 177, 178, 179, 180, 181, 182, 183, 162, 161, 184, 185, 156), (111, 112, 105), (186, 187, 111, 110), (106, 113, 114), (113, 112, 188, 189, 190, 191, 192, 193, 194, 195, 196, 197, 198, 199, 200, 201, 202, 203, 204, 205, 206, 207, 208, 209, 210, 211, 212, 213, 214, 215, 216, 217, 218, 219, 220, 221, 222, 223, 224, 225, 226, 227, 228, 229, 230, 231, 232, 233, 234, 235), (216, 215, 236, 237, 238, 211, 210, 239, 240, 241, 242, 243, 244, 245, 246, 247, 248, 249, 250, 251, 252, 253, 254, 255, 256, 257), (115, 114, 258, 259), (186, 110, 109, 162), (115, 259, 116, 108), (260, 261, 117, 116), (262, 263, 118, 117), (264, 265, 119, 118), (266, 267, 120, 119), (268, 269, 121, 120), (270, 271, 122, 121), (272, 273, 123, 122), (274, 275, 124, 123), (276, 277, 125, 124), (278, 279, 126, 125), (280, 281, 127, 126), (282, 283, 128, 127), (284, 285, 129, 128), (286, 287, 130, 129), (288, 289, 131, 130), (290, 291, 132, 131), (292, 293, 133, 132), (294, 295, 134, 133), (296, 297, 135, 134), (298, 299, 136, 135), (300, 301, 137, 136), (302, 303, 138, 137), (304, 305, 139, 138), (306, 307, 140, 139), (308, 309, 141, 140), (310, 311, 142, 141), (312, 313, 143, 142), (314, 315, 144, 143), (316, 317, 145, 144), (318, 319, 146, 145), (320, 321, 147, 146), (322, 323, 148, 147), (324, 325, 149, 148), (326, 327, 150, 149), (328, 329, 151, 150), (330, 331, 152, 151), (332, 333, 153, 152), (334, 335, 154, 153), (336, 337, 155, 154), (338, 339, 163, 155), (340, 341, 164, 163), (342, 343, 165, 164), (344, 345, 166, 165), (346, 347, 167, 166), (348, 349, 168, 167), (350, 351, 169, 168), (352, 353, 170, 169), (354, 355, 171, 170), (356, 357, 172, 171), (358, 359, 173, 172), (360, 361, 174, 173), (362, 363, 175, 174), (364, 365, 176, 175), (366, 367, 177, 176), (368, 369, 178, 177), (370, 371, 179, 178), (372, 373, 180, 179), (374, 375, 181, 180), (376, 377, 182, 181), (378, 379, 183, 182), (380, 381, 162, 183), (111, 187, 188, 112), (187, 186, 381, 382), (258, 114, 113, 235), (383, 384, 235, 234), (382, 385, 189, 188), (386, 387, 190, 189), (388, 389, 191, 190), (390, 391, 192, 191), (392, 393, 193, 192), (394, 395, 194, 193), (396, 397, 195, 194), (398, 399, 196, 195), (400, 401, 197, 196), (402, 403, 198, 197), (404, 405, 199, 198), (406, 407, 200, 199), (408, 409, 201, 200), (410, 411, 202, 201), (412, 413, 203, 202), (414, 415, 204, 203), (416, 417, 205, 204), (418, 419, 206, 205), (420, 421, 207, 206), (422, 423, 208, 207), (424, 425, 209, 208), (426, 427, 210, 209), (428, 429, 239, 210), (430, 431, 240, 239), (432, 433, 241, 240), (434, 435, 242, 241), (436, 437, 243, 242), (438, 439, 244, 243), (440, 441, 245, 244), (442, 443, 246, 245), (444, 445, 247, 246), (446, 447, 248, 247), (448, 449, 249, 248), (450, 451, 250, 249), (452, 453, 251, 250), (454, 455, 252, 251), (456, 457, 253, 252), (458, 459, 254, 253), (460, 461, 255, 254), (462, 463, 256, 255), (464, 465, 257, 256), (466, 467, 216, 257), (468, 469, 217, 216), (470, 471, 218, 217), (472, 473, 219, 218), (474, 475, 220, 219), (476, 477, 221, 220), (478, 479, 222, 221), (480, 481, 223, 222), (482, 483, 224, 223), (484, 485, 225, 224), (486, 487, 226, 225), (488, 489, 227, 226), (490, 491, 228, 227), (492, 493, 229, 228), (494, 495, 230, 229), (496, 497, 231, 230), (498, 499, 232, 231), (500, 501, 233, 232), (502, 503, 234, 233), (384, 260, 259, 258), (186, 162, 381), (260, 116, 259), (260, 384, 383, 261), (262, 117, 261), (262, 503, 502, 263), (264, 118, 263), (264, 501, 500, 265), (266, 119, 265), (266, 499, 498, 267), (268, 120, 267), (268, 497, 496, 269), (270, 121, 269), (270, 495, 494, 271), (272, 122, 271), (272, 493, 492, 273), (274, 123, 273), (274, 491, 490, 275), (276, 124, 275), (276, 489, 488, 277), (278, 125, 277), (278, 487, 486, 279), (280, 126, 279), (280, 485, 484, 281), (282, 127, 281), (282, 483, 482, 283), (284, 128, 283), (284, 481, 480, 285), (286, 129, 285), (286, 479, 478, 287), (288, 130, 287), (288, 477, 476, 289), (290, 131, 289), (290, 475, 474, 291), (292, 132, 291), (292, 473, 472, 293), (294, 133, 293), (294, 471, 470, 295), (296, 134, 295), (296, 469, 468, 297), (298, 135, 297), (298, 467, 466, 299), (300, 136, 299), (300, 465, 464, 301), (302, 137, 301), (302, 463, 462, 303), (304, 138, 303), (304, 461, 460, 305), (306, 139, 305), (306, 459, 458, 307), (308, 140, 307), (308, 457, 456, 309), (310, 141, 309), (310, 455, 454, 311), (312, 142, 311), (312, 453, 452, 313), (314, 143, 313), (314, 451, 450, 315), (316, 144, 315), (316, 449, 448, 317), (318, 145, 317), (318, 447, 446, 319), (320, 146, 319), (320, 445, 444, 321), (322, 147, 321), (322, 443, 442, 323), (324, 148, 323), (324, 441, 440, 325), (326, 149, 325), (326, 439, 438, 327), (328, 150, 327), (328, 437, 436, 329), (330, 151, 329), (330, 435, 434, 331), (332, 152, 331), (332, 433, 432, 333), (334, 153, 333), (334, 431, 430, 335), (336, 154, 335), (336, 429, 428, 337), (338, 155, 337), (338, 427, 426, 339), (340, 163, 339), (340, 425, 424, 341), (342, 164, 341), (342, 423, 422, 343), (344, 165, 343), (344, 421, 420, 345), (346, 166, 345), (346, 419, 418, 347), (348, 167, 347), (348, 417, 416, 349), (350, 168, 349), (350, 415, 414, 351), (352, 169, 351), (352, 413, 412, 353), (354, 170, 353), (354, 411, 410, 355), (356, 171, 355), (356, 409, 408, 357), (358, 172, 357), (358, 407, 406, 359), (360, 173, 359), (360, 405, 404, 361), (362, 174, 361), (362, 403, 402, 363), (364, 175, 363), (364, 401, 400, 365), (366, 176, 365), (366, 399, 398, 367), (368, 177, 367), (368, 397, 396, 369), (370, 178, 369), (370, 395, 394, 371), (372, 179, 371), (372, 393, 392, 373), (374, 180, 373), (374, 391, 390, 375), (376, 181, 375), (376, 389, 388, 377), (378, 182, 377), (378, 387, 386, 379), (380, 183, 379), (380, 385, 382, 381), (382, 188, 187), (258, 235, 384), (383, 234, 503), (386, 189, 385), (388, 190, 387), (390, 191, 389), (392, 192, 391), (394, 193, 393), (396, 194, 395), (398, 195, 397), (400, 196, 399), (402, 197, 401), (404, 198, 403), (406, 199, 405), (408, 200, 407), (410, 201, 409), (412, 202, 411), (414, 203, 413), (416, 204, 415), (418, 205, 417), (420, 206, 419), (422, 207, 421), (424, 208, 423), (426, 209, 425), (428, 210, 427), (430, 239, 429), (432, 240, 431), (434, 241, 433), (436, 242, 435), (438, 243, 437), (440, 244, 439), (442, 245, 441), (444, 246, 443), (446, 247, 445), (448, 248, 447), (450, 249, 449), (452, 250, 451), (454, 251, 453), (456, 252, 455), (458, 253, 457), (460, 254, 459), (462, 255, 461), (464, 256, 463), (466, 257, 465), (468, 216, 467), (470, 217, 469), (472, 218, 471), (474, 219, 473), (476, 220, 475), (478, 221, 477), (480, 222, 479), (482, 223, 481), (484, 224, 483), (486, 225, 485), (488, 226, 487), (490, 227, 489), (492, 228, 491), (494, 229, 493), (496, 230, 495), (498, 231, 497), (500, 232, 499), (502, 233, 501), (503, 262, 261, 383), (501, 264, 263, 502), (499, 266, 265, 500), (497, 268, 267, 498), (495, 270, 269, 496), (493, 272, 271, 494), (491, 274, 273, 492), (489, 276, 275, 490), (487, 278, 277, 488), (485, 280, 279, 486), (483, 282, 281, 484), (481, 284, 283, 482), (479, 286, 285, 480), (477, 288, 287, 478), (475, 290, 289, 476), (473, 292, 291, 474), (471, 294, 293, 472), (469, 296, 295, 470), (467, 298, 297, 468), (465, 300, 299, 466), (463, 302, 301, 464), (461, 304, 303, 462), (459, 306, 305, 460), (457, 308, 307, 458), (455, 310, 309, 456), (453, 312, 311, 454), (451, 314, 313, 452), (449, 316, 315, 450), (447, 318, 317, 448), (445, 320, 319, 446), (443, 322, 321, 444), (441, 324, 323, 442), (439, 326, 325, 440), (437, 328, 327, 438), (435, 330, 329, 436), (433, 332, 331, 434), (431, 334, 333, 432), (429, 336, 335, 430), (427, 338, 337, 428), (425, 340, 339, 426), (423, 342, 341, 424), (421, 344, 343, 422), (419, 346, 345, 420), (417, 348, 347, 418), (415, 350, 349, 416), (413, 352, 351, 414), (411, 354, 353, 412), (409, 356, 355, 410), (407, 358, 357, 408), (405, 360, 359, 406), (403, 362, 361, 404), (401, 364, 363, 402), (399, 366, 365, 400), (397, 368, 367, 398), (395, 370, 369, 396), (393, 372, 371, 394), (391, 374, 373, 392), (389, 376, 375, 390), (387, 378, 377, 388), (385, 380, 379, 386), (160, 159, 504, 505), (161, 160, 505, 506), (237, 236, 505, 504), (159, 158, 507, 504), (184, 161, 506, 508), (236, 215, 506, 505), (238, 237, 504, 507), (158, 157, 509, 507), (185, 184, 508, 510), (215, 214, 508, 506), (211, 238, 507, 509), (157, 156, 511, 509), (156, 185, 510, 511), (214, 213, 510, 508), (212, 211, 509, 511), (213, 212, 511, 510), (512, 523, 527, 659, 660, 663, 668, 646, 642, 669, 672, 675, 678, 681, 684, 687, 690, 693, 696, 699, 702, 705, 708, 711, 714, 717, 720, 723, 726, 729, 732, 735), (525, 884, 882, 529), (737, 739, 517, 513), (515, 738, 741, 744, 747, 750, 753, 756, 759, 762, 765, 768, 771, 774, 777, 780, 783, 786, 789, 793, 796, 799, 802, 805, 808, 812, 815, 819, 823, 825, 828, 832, 835, 838, 841, 844, 847, 850, 853, 856, 859, 862, 865, 868, 871, 874, 877, 880, 883, 520), (522, 518, 885, 524), (526, 528, 531, 534, 537, 540, 543, 546, 549, 552, 555, 558, 561, 564, 567, 570, 573, 576, 579, 582, 585, 588, 591, 594, 597, 600, 603, 606, 609, 612, 615, 618, 621, 624, 627, 630, 633, 636, 639, 645, 647, 650, 653, 656), (530, 881, 879, 532), (533, 878, 876, 535), (536, 875, 873, 538), (539, 872, 870, 541), (542, 869, 867, 544), (545, 866, 864, 547), (548, 863, 861, 550), (551, 860, 858, 553), (554, 857, 855, 556), (557, 854, 852, 559), (560, 851, 849, 562), (563, 848, 846, 565), (566, 845, 843, 568), (569, 842, 840, 571), (572, 839, 837, 574), (575, 836, 834, 577), (578, 833, 831, 580), (581, 830, 949, 583), (584, 951, 946, 586), (587, 948, 943, 589), (590, 945, 940, 592), (593, 942, 937, 595), (596, 939, 934, 598), (599, 936, 931, 601), (602, 933, 928, 604), (605, 930, 925, 607), (608, 927, 922, 610), (611, 924, 919, 613), (614, 921, 916, 616), (617, 918, 913, 619), (620, 915, 910, 622), (623, 912, 907, 625), (626, 909, 904, 628), (629, 906, 901, 631), (632, 903, 898, 634), (635, 900, 895, 637), (638, 897, 810, 640), (641, 809, 804, 670), (648, 644, 816, 811), (674, 803, 798, 676), (677, 800, 795, 679), (680, 797, 792, 682), (683, 794, 791, 685), (686, 790, 788, 688), (689, 787, 785, 691), (692, 784, 782, 694), (695, 781, 779, 697), (698, 778, 776, 700), (701, 775, 773, 703), (704, 772, 770, 706), (707, 769, 767, 709), (710, 766, 764, 712), (713, 763, 761, 715), (716, 760, 758, 718), (719, 757, 755, 721), (722, 754, 752, 724), (725, 751, 749, 727), (728, 748, 746, 730), (731, 745, 743, 733), (734, 742, 740, 736), (829, 824, 887, 890, 892, 813, 807, 896, 899, 902, 905, 908, 911, 914, 917, 920, 923, 926, 929, 932, 935, 938, 941, 944, 947, 950), (888, 827, 661, 658), (891, 886, 657, 655), (826, 822, 664, 662), (893, 889, 654, 652), (821, 818, 666, 665), (820, 817, 643, 667), (671, 806, 801, 673), (814, 894, 651, 649), (512, 513, 514), (515, 516, 517), (518, 519, 520), (521, 522, 523), (524, 525, 526, 527), (528, 529, 530), (531, 532, 533), (534, 535, 536), (537, 538, 539), (540, 541, 542), (543, 544, 545), (546, 547, 548), (549, 550, 551), (552, 553, 554), (555, 556, 557), (558, 559, 560), (561, 562, 563), (564, 565, 566), (567, 568, 569), (570, 571, 572), (573, 574, 575), (576, 577, 578), (579, 580, 581), (582, 583, 584), (585, 586, 587), (588, 589, 590), (591, 592, 593), (594, 595, 596), (597, 598, 599), (600, 601, 602), (603, 604, 605), (606, 607, 608), (609, 610, 611), (612, 613, 614), (615, 616, 617), (618, 619, 620), (621, 622, 623), (624, 625, 626), (627, 628, 629), (630, 631, 632), (633, 634, 635), (636, 637, 638), (639, 640, 641, 642), (643, 644, 645, 646), (647, 648, 649), (650, 651, 652), (653, 654, 655), (656, 657, 658, 659), (660, 661, 662), (663, 664, 665), (666, 667, 668), (669, 670, 671), (672, 673, 674), (675, 676, 677), (678, 679, 680), (681, 682, 683), (684, 685, 686), (687, 688, 689), (690, 691, 692), (693, 694, 695), (696, 697, 698), (699, 700, 701), (702, 703, 704), (705, 706, 707), (708, 709, 710), (711, 712, 713), (714, 715, 716), (717, 718, 719), (720, 721, 722), (723, 724, 725), (726, 727, 728), (729, 730, 731), (732, 733, 734), (735, 736, 737), (738, 739, 740), (741, 742, 743), (744, 745, 746), (747, 748, 749), (750, 751, 752), (753, 754, 755), (756, 757, 758), (759, 760, 761), (762, 763, 764), (765, 766, 767), (768, 769, 770), (771, 772, 773), (774, 775, 776), (777, 778, 779), (780, 781, 782), (783, 784, 785), (786, 787, 788), (789, 790, 791), (792, 793, 794), (795, 796, 797), (798, 799, 800), (801, 802, 803), (804, 805, 806), (807, 808, 809, 810), (811, 812, 813, 814), (815, 816, 817), (818, 819, 820), (821, 822, 823), (824, 825, 826, 827), (828, 829, 830, 831), (832, 833, 834), (835, 836, 837), (838, 839, 840), (841, 842, 843), (844, 845, 846), (847, 848, 849), (850, 851, 852), (853, 854, 855), (856, 857, 858), (859, 860, 861), (862, 863, 864), (865, 866, 867), (868, 869, 870), (871, 872, 873), (874, 875, 876), (877, 878, 879), (880, 881, 882), (883, 884, 885), (886, 887, 888), (889, 890, 891), (892, 893, 894), (895, 896, 897), (898, 899, 900), (901, 902, 903), (904, 905, 906), (907, 908, 909), (910, 911, 912), (913, 914, 915), (916, 917, 918), (919, 920, 921), (922, 923, 924), (925, 926, 927), (928, 929, 930), (931, 932, 933), (934, 935, 936), (937, 938, 939), (940, 941, 942), (943, 944, 945), (946, 947, 948), (949, 950, 951), (513, 517, 516, 514), (518, 522, 521, 519), (525, 529, 528, 526), (530, 532, 531, 528), (533, 535, 534, 531), (536, 538, 537, 534), (539, 541, 540, 537), (542, 544, 543, 540), (545, 547, 546, 543), (548, 550, 549, 546), (551, 553, 552, 549), (554, 556, 555, 552), (557, 559, 558, 555), (560, 562, 561, 558), (563, 565, 564, 561), (566, 568, 567, 564), (569, 571, 570, 567), (572, 574, 573, 570), (575, 577, 576, 573), (578, 580, 579, 576), (581, 583, 582, 579), (584, 586, 585, 582), (587, 589, 588, 585), (590, 592, 591, 588), (593, 595, 594, 591), (596, 598, 597, 594), (599, 601, 600, 597), (602, 604, 603, 600), (605, 607, 606, 603), (608, 610, 609, 606), (611, 613, 612, 609), (614, 616, 615, 612), (617, 619, 618, 615), (620, 622, 621, 618), (623, 625, 624, 621), (626, 628, 627, 624), (629, 631, 630, 627), (632, 634, 633, 630), (635, 637, 636, 633), (638, 640, 639, 636), (644, 648, 647, 645), (649, 651, 650, 647), (652, 654, 653, 650), (655, 657, 656, 653), (659, 527, 526, 656), (514, 521, 523, 512), (522, 524, 527, 523), (658, 661, 660, 659), (662, 664, 663, 660), (645, 639, 642, 646), (641, 670, 669, 642), (671, 673, 672, 669), (674, 676, 675, 672), (677, 679, 678, 675), (680, 682, 681, 678), (683, 685, 684, 681), (686, 688, 687, 684), (689, 691, 690, 687), (692, 694, 693, 690), (695, 697, 696, 693), (698, 700, 699, 696), (701, 703, 702, 699), (704, 706, 705, 702), (707, 709, 708, 705), (710, 712, 711, 708), (713, 715, 714, 711), (716, 718, 717, 714), (719, 721, 720, 717), (722, 724, 723, 720), (725, 727, 726, 723), (728, 730, 729, 726), (731, 733, 732, 729), (734, 736, 735, 732), (737, 513, 512, 735), (517, 739, 738, 515), (740, 742, 741, 738), (743, 745, 744, 741), (746, 748, 747, 744), (749, 751, 750, 747), (752, 754, 753, 750), (755, 757, 756, 753), (758, 760, 759, 756), (761, 763, 762, 759), (764, 766, 765, 762), (767, 769, 768, 765), (770, 772, 771, 768), (773, 775, 774, 771), (776, 778, 777, 774), (779, 781, 780, 777), (782, 784, 783, 780), (785, 787, 786, 783), (788, 790, 789, 786), (807, 813, 812, 808), (824, 829, 828, 825), (831, 833, 832, 828), (834, 836, 835, 832), (837, 839, 838, 835), (840, 842, 841, 838), (843, 845, 844, 841), (846, 848, 847, 844), (849, 851, 850, 847), (852, 854, 853, 850), (855, 857, 856, 853), (858, 860, 859, 856), (861, 863, 862, 859), (864, 866, 865, 862), (867, 869, 868, 865), (870, 872, 871, 868), (873, 875, 874, 871), (876, 878, 877, 874), (879, 881, 880, 877), (882, 884, 883, 880), (885, 518, 520, 883), (519, 516, 515, 520), (884, 525, 524, 885), (881, 530, 529, 882), (532, 879, 878, 533), (875, 536, 535, 876), (872, 539, 538, 873), (869, 542, 541, 870), (866, 545, 544, 867), (547, 864, 863, 548), (550, 861, 860, 551), (857, 554, 553, 858), (556, 855, 854, 557), (851, 560, 559, 852), (848, 563, 562, 849), (845, 566, 565, 846), (842, 569, 568, 843), (839, 572, 571, 840), (836, 575, 574, 837), (833, 578, 577, 834), (830, 581, 580, 831), (829, 950, 949, 830), (951, 584, 583, 949), (950, 947, 946, 951), (948, 587, 586, 946), (947, 944, 943, 948), (589, 943, 945, 590), (944, 941, 940, 945), (942, 593, 592, 940), (941, 938, 937, 942), (939, 596, 595, 937), (938, 935, 934, 939), (598, 934, 936, 599), (935, 932, 931, 936), (601, 931, 933, 602), (932, 929, 928, 933), (930, 605, 604, 928), (929, 926, 925, 930), (927, 608, 607, 925), (926, 923, 922, 927), (924, 611, 610, 922), (923, 920, 919, 924), (613, 919, 921, 614), (920, 917, 916, 921), (918, 617, 616, 916), (917, 914, 913, 918), (915, 620, 619, 913), (914, 911, 910, 915), (622, 910, 912, 623), (911, 908, 907, 912), (909, 626, 625, 907), (908, 905, 904, 909), (906, 629, 628, 904), (905, 902, 901, 906), (903, 632, 631, 901), (902, 899, 898, 903), (900, 635, 634, 898), (899, 896, 895, 900), (637, 895, 897, 638), (896, 807, 810, 897), (809, 641, 640, 810), (808, 805, 804, 809), (670, 804, 806, 671), (805, 802, 801, 806), (803, 674, 673, 801), (802, 799, 798, 803), (676, 798, 800, 677), (799, 796, 795, 800), (797, 680, 679, 795), (796, 793, 792, 797), (794, 683, 682, 792), (793, 789, 791, 794), (790, 686, 685, 791), (787, 689, 688, 788), (784, 692, 691, 785), (694, 782, 781, 695), (778, 698, 697, 779), (775, 701, 700, 776), (703, 773, 772, 704), (706, 770, 769, 707), (709, 767, 766, 710), (712, 764, 763, 713), (715, 761, 760, 716), (718, 758, 757, 719), (721, 755, 754, 722), (751, 725, 724, 752), (727, 749, 748, 728), (745, 731, 730, 746), (733, 743, 742, 734), (739, 737, 736, 740), (890, 887, 886, 891), (888, 658, 657, 886), (654, 889, 891, 655), (892, 890, 889, 893), (887, 824, 827, 888), (826, 662, 661, 827), (813, 892, 894, 814), (893, 652, 651, 894), (648, 811, 814, 649), (825, 823, 822, 826), (815, 812, 811, 816), (823, 819, 818, 821), (820, 667, 666, 818), (668, 663, 665, 666), (664, 822, 821, 665), (819, 815, 817, 820), (816, 644, 643, 817), (646, 668, 667, 643), (514, 516, 519, 521)])
me_cylinder_002.polygons.foreach_set('material_index', [3, 3, 3, 3, 3, 3, 3, 3, 3, 3, 3, 3, 3, 3, 3, 3, 3, 3, 3, 3, 3, 3, 3, 3, 3, 3, 3, 3, 3, 3, 3, 3, 3, 3, 3, 3, 3, 3, 3, 3, 3, 3, 3, 3, 3, 3, 3, 3, 3, 3, 3, 3, 3, 3, 3, 3, 3, 3, 3, 3, 3, 3, 3, 3, 3, 3, 3, 3, 3, 3, 3, 3, 3, 3, 3, 3, 3, 3, 3, 3, 3, 3, 0, 1, 1, 1, 1, 0, 0, 0, 0, 1, 1, 1, 1, 1, 1, 1, 0, 1, 1, 0, 1, 1, 0, 1, 0, 1, 0, 0, 0, 0, 0, 0, 0, 0, 0, 0, 0, 0, 0, 0, 0, 0, 0, 0, 0, 0, 0, 0, 0, 0, 0, 0, 0, 0, 0, 0, 0, 0, 0, 0, 0, 0, 0, 0, 0, 0, 0, 0, 0, 0, 0, 0, 0, 0, 0, 0, 0, 0, 0, 0, 0, 0, 0, 0, 0, 0, 0, 0, 0, 0, 0, 0, 0, 0, 0, 0, 0, 0, 0, 0, 0, 0, 0, 0, 0, 0, 0, 0, 0, 0, 0, 0, 0, 0, 0, 0, 0, 0, 0, 0, 0, 0, 0, 0, 0, 0, 0, 0, 0, 0, 0, 0, 0, 0, 0, 0, 0, 0, 0, 0, 0, 0, 0, 0, 0, 0, 0, 0, 0, 0, 0, 0, 0, 0, 0, 0, 0, 0, 0, 0, 0, 0, 0, 0, 0, 0, 0, 0, 0, 0, 0, 0, 0, 0, 0, 0, 0, 0, 0, 0, 0, 0, 0, 0, 0, 0, 0, 0, 0, 0, 0, 0, 0, 0, 0, 0, 0, 0, 0, 0, 0, 0, 0, 0, 0, 0, 0, 0, 0, 0, 0, 0, 0, 0, 0, 0, 0, 0, 0, 0, 0, 0, 0, 0, 0, 0, 0, 0, 0, 0, 0, 0, 0, 0, 0, 0, 0, 0, 0, 0, 0, 0, 0, 0, 0, 0, 0, 0, 0, 0, 0, 0, 0, 0, 0, 0, 0, 0, 0, 0, 0, 0, 0, 0, 0, 0, 0, 0, 0, 0, 0, 0, 0, 0, 0, 0, 0, 0, 0, 0, 0, 0, 0, 0, 0, 0, 0, 0, 0, 0, 0, 0, 0, 0, 0, 0, 0, 0, 0, 0, 0, 0, 0, 0, 0, 0, 0, 0, 0, 0, 0, 0, 0, 0, 0, 0, 0, 0, 0, 0, 0, 0, 0, 0, 0, 0, 0, 0, 0, 0, 0, 0, 0, 0, 0, 0, 0, 0, 0, 0, 0, 0, 0, 0, 0, 0, 0, 0, 0, 0, 0, 0, 0, 0, 0, 0, 0, 0, 0, 0, 0, 0, 0, 0, 0, 0, 0, 0, 0, 0, 0, 0, 0, 0, 0, 0, 0, 0, 0, 0, 0, 0, 0, 0, 0, 0, 0, 0, 0, 0, 0, 0, 0, 0, 0, 0, 0, 0, 0, 0, 0, 0, 0, 0, 0, 0, 0, 0, 0, 0, 0, 0, 0, 0, 1, 1, 1, 1, 1, 1, 1, 1, 1, 1, 1, 1, 1, 1, 1, 1, 2, 2, 2, 2, 2, 2, 2, 2, 2, 2, 2, 2, 2, 2, 2, 2, 2, 2, 2, 2, 2, 2, 2, 2, 2, 2, 2, 2, 2, 2, 2, 2, 2, 2, 2, 2, 2, 2, 2, 2, 2, 2, 2, 2, 2, 2, 2, 2, 2, 2, 2, 2, 2, 2, 2, 2, 2, 2, 2, 2, 2, 2, 2, 2, 2, 2, 2, 2, 2, 2, 2, 2, 2, 2, 2, 2, 2, 2, 2, 2, 2, 2, 2, 2, 2, 2, 2, 2, 2, 2, 2, 2, 2, 2, 2, 2, 2, 2, 2, 2, 2, 2, 2, 2, 2, 2, 2, 2, 2, 2, 2, 2, 2, 2, 2, 2, 2, 2, 2, 2, 2, 2, 2, 2, 2, 2, 2, 2, 2, 2, 2, 2, 2, 2, 2, 2, 2, 2, 2, 2, 2, 2, 2, 2, 2, 2, 2, 2, 2, 2, 2, 2, 2, 2, 2, 2, 2, 2, 2, 2, 2, 2, 2, 2, 2, 2, 2, 2, 2, 2, 2, 2, 2, 2, 2, 2, 2, 2, 2, 2, 2, 2, 2, 2, 2, 2, 2, 2, 2, 2, 2, 2, 2, 2, 2, 2, 2, 2, 2, 2, 2, 2, 2, 2, 2, 2, 2, 2, 2, 2, 2, 2, 2, 2, 2, 2, 2, 2, 2, 2, 2, 2, 2, 2, 2, 2, 2, 2, 2, 2, 2, 2, 2, 2, 2, 2, 2, 2, 2, 2, 2, 2, 2, 2, 2, 2, 2, 2, 2, 2, 2, 2, 2, 2, 2, 2, 2, 2, 2, 2, 2, 2, 2, 2, 2, 2, 2, 0, 2, 2, 2, 2, 2, 2, 2, 2, 2, 2, 2, 2, 2, 2, 2, 2, 2, 2, 2, 2, 2, 2, 2, 2, 2, 2, 2, 2, 2, 2, 2, 2, 2, 2, 2, 2, 2, 2, 2, 2, 2, 2, 2, 2, 2, 2, 2, 2, 2, 2, 2, 2, 2, 2, 2, 2, 2, 2, 2, 2, 2, 2, 2, 2, 2, 2, 2, 2, 2, 2, 2, 2, 2, 2, 2, 2, 2, 2, 2, 2, 2, 2, 2, 2, 2, 2, 2, 2, 2, 2, 2, 2, 2, 2, 2, 2, 2, 2, 2, 2, 2, 2, 2, 2, 2, 2, 2, 2, 2, 2, 2, 2, 2, 2, 2, 2, 2, 2, 2, 2, 2, 2, 2, 2, 2, 2, 2, 2, 2, 2, 2, 2, 2, 2, 2, 2, 2, 2, 2, 2, 2, 2, 2, 2, 2, 2, 2, 2, 2, 2, 2, 2, 2, 2, 2, 2, 2, 2, 2, 2, 2, 2, 2, 2, 2, 2, 2, 2, 2, 2, 2, 2])
_k = {(57, 60): 1.0, (56, 61): 1.0, (59, 63): 1.0, (61, 64): 1.0, (62, 66): 1.0, (64, 67): 1.0, (65, 69): 1.0, (67, 70): 1.0, (68, 72): 1.0, (70, 73): 1.0, (71, 75): 1.0, (73, 76): 1.0, (74, 78): 1.0, (76, 79): 1.0, (58, 77): 1.0, (56, 79): 1.0}
me_cylinder_002.attributes.new('crease_edge', 'FLOAT', 'EDGE').data.foreach_set('value', [_k.get((min(e.vertices), max(e.vertices)), 0.0) for e in me_cylinder_002.edges])
me_cylinder_002.materials.append(mat_biggear)
me_cylinder_002.materials.append(mat_arbre)
me_cylinder_002.materials.append(mat_smallgear)
me_cylinder_002.materials.append(mat_poign)
me_cylinder_002.use_remesh_preserve_volume = False
me_cylinder_002.use_remesh_preserve_attributes = False
me_cylinder_002.use_mirror_vertex_groups = False
me_cylinder_002.update()
arm_armature_001 = bpy.data.armatures.new('Armature.001')  # bones are not reproduced

# ---- objects
ob_sun_001 = bpy.data.objects.new('Sun.001', light_sun_001)
ob_sun = bpy.data.objects.new('Sun', light_sun)
ob_camera = bpy.data.objects.new('Camera', cam_camera)
ob_armature = bpy.data.objects.new('Armature', arm_armature_001)
ob_cylinder_002 = bpy.data.objects.new('Cylinder.002', me_cylinder_002)

# ---- transforms, parenting, visibility, modifiers, constraints
ob_sun_001.location = (-1.72, -106.6, 133.3)
ob_sun_001.rotation_euler = (-1.148, 0.1652, 2.63)
ob_sun_001.lineart.crease_threshold = 0.0
ob_sun.location = (-79.59, -39.87, 136.4)
ob_sun.rotation_euler = (0.004418, -0.4531, 0.05084)
ob_sun.lineart.crease_threshold = 0.0
ob_camera.location = (85.62, -176.7, 116.1)
ob_camera.rotation_euler = (1.235, -4.008e-06, 0.441)
ob_camera.lineart.crease_threshold = 0.0
ob_armature.location = (0.0, 0.0, 0.0)
ob_armature.scale = (20.0, 20.0, 20.0)
ob_armature.hide_viewport = True
ob_armature.lineart.crease_threshold = 0.0
ob_cylinder_002.parent = ob_armature
ob_cylinder_002.matrix_parent_inverse = Matrix(((0.05, 0.0, 0.0, 0.0), (0.0, 0.05, 0.0, 0.0), (0.0, 0.0, 0.05, 0.0), (0.0, 0.0, 0.0, 1.0)))
ob_cylinder_002.location = (0.0, 0.0, 88.88)
ob_cylinder_002.scale = (5.423, 5.423, 0.7976)
ob_cylinder_002.lineart.crease_threshold = 0.0
_vg = ob_cylinder_002.vertex_groups.new(name='Bone')
_vg.add([0, 1, 2, 3, 4, 5, 6, 7, 8, 9, 10, 11, 12, 13, 14, 15, 16, 17, 18, 19, 20, 21, 22, 23, 24, 25, 26, 27, 28, 29, 30, 31, 32, 33, 34, 35, 36, 37, 38, 39, 40, 41, 42, 43, 44, 45, 46, 47, 48, 49, 50, 51, 52, 53, 54, 55, 56, 57, 58, 59, 60, 61, 62, 63, 64, 65, 66, 67, 68, 69, 70, 71, 72, 73, 74, 75, 76, 77, 78, 79, 80, 81, 82, 83, 84, 85, 86, 87, 88, 89, 90, 91, 92, 93, 94, 95, 96, 97, 98, 99, 100, 101, 102, 103, 104, 105, 106, 107, 108, 109, 110, 111, 112, 113, 114, 115, 116, 117, 118, 119, 120, 121, 122, 123, 124, 125, 126, 127, 128, 129, 130, 131, 132, 133, 134, 135, 136, 137, 138, 139, 140, 141, 142, 143, 144, 145, 146, 147, 148, 149, 150, 151, 152, 153, 154, 155, 156, 157, 158, 159, 160, 161, 162, 163, 164, 165, 166, 167, 168, 169, 170, 171, 172, 173, 174, 175, 176, 177, 178, 179, 180, 181, 182, 183, 184, 185, 186, 187, 188, 189, 190, 191, 192, 193, 194, 195, 196, 197, 198, 199, 200, 201, 202, 203, 204, 205, 206, 207, 208, 209, 210, 211, 212, 213, 214, 215, 216, 217, 218, 219, 220, 221, 222, 223, 224, 225, 226, 227, 228, 229, 230, 231, 232, 233, 234, 235, 236, 237, 238, 239, 240, 241, 242, 243, 244, 245, 246, 247, 248, 249, 250, 251, 252, 253, 254, 255, 256, 257, 258, 259, 260, 261, 262, 263, 264, 265, 266, 267, 268, 269, 270, 271, 272, 273, 274, 275, 276, 277, 278, 279, 280, 281, 282, 283, 284, 285, 286, 287, 288, 289, 290, 291, 292, 293, 294, 295, 296, 297, 298, 299, 300, 301, 302, 303, 304, 305, 306, 307, 308, 309, 310, 311, 312, 313, 314, 315, 316, 317, 318, 319, 320, 321, 322, 323, 324, 325, 326, 327, 328, 329, 330, 331, 332, 333, 334, 335, 336, 337, 338, 339, 340, 341, 342, 343, 344, 345, 346, 347, 348, 349, 350, 351, 352, 353, 354, 355, 356, 357, 358, 359, 360, 361, 362, 363, 364, 365, 366, 367, 368, 369, 370, 371, 372, 373, 374, 375, 376, 377, 378, 379, 380, 381, 382, 383, 384, 385, 386, 387, 388, 389, 390, 391, 392, 393, 394, 395, 396, 397, 398, 399, 400, 401, 402, 403, 404, 405, 406, 407, 408, 409, 410, 411, 412, 413, 414, 415, 416, 417, 418, 419, 420, 421, 422, 423, 424, 425, 426, 427, 428, 429, 430, 431, 432, 433, 434, 435, 436, 437, 438, 439, 440, 441, 442, 443, 444, 445, 446, 447, 448, 449, 450, 451, 452, 453, 454, 455, 456, 457, 458, 459, 460, 461, 462, 463, 464, 465, 466, 467, 468, 469, 470, 471, 472, 473, 474, 475, 476, 477, 478, 479, 480, 481, 482, 483, 484, 485, 486, 487, 488, 489, 490, 491, 492, 493, 494, 495, 496, 497, 498, 499, 500, 501, 502, 503, 504, 505, 506, 507, 508, 509, 510, 511, 512, 513, 514, 515, 516, 517, 518, 519, 520, 521, 522, 523, 524, 525, 526, 527, 528, 529, 530, 531, 532, 533, 534, 535, 536, 537, 538, 539, 540, 541, 542, 543, 544, 545, 546, 547, 548, 549, 550, 551, 552, 553, 554, 555, 556, 557, 558, 559, 560, 561, 562, 563, 564, 565, 566, 567, 568, 569, 570, 571, 572, 573, 574, 575, 576, 577, 578, 579, 580, 581, 582, 583, 584, 585, 586, 587, 588, 589, 590, 591, 592, 593, 594, 595, 596, 597, 598, 599, 600, 601, 602, 603, 604, 605, 606, 607, 608, 609, 610, 611, 612, 613, 614, 615, 616, 617, 618, 619, 620, 621, 622, 623, 624, 625, 626, 627, 628, 629, 630, 631, 632, 633, 634, 635, 636, 637, 638, 639, 640, 641, 642, 643, 644, 645, 646, 647, 648, 649, 650, 651, 652, 653, 654, 655, 656, 657, 658, 659, 660, 661, 662, 663, 664, 665, 666, 667, 668, 669, 670, 671, 672, 673, 674, 675, 676, 677, 678, 679, 680, 681, 682, 683, 684, 685, 686, 687, 688, 689, 690, 691, 692, 693, 694, 695, 696, 697, 698, 699, 700, 701, 702, 703, 704, 705, 706, 707, 708, 709, 710, 711, 712, 713, 714, 715, 716, 717, 718, 719, 720, 721, 722, 723, 724, 725, 726, 727, 728, 729, 730, 731, 732, 733, 734, 735, 736, 737, 738, 739, 740, 741, 742, 743, 744, 745, 746, 747, 748, 749, 750, 751, 752, 753, 754, 755, 756, 757, 758, 759, 760, 761, 762, 763, 764, 765, 766, 767, 768, 769, 770, 771, 772, 773, 774, 775, 776, 777, 778, 779, 780, 781, 782, 783, 784, 785, 786, 787, 788, 789, 790, 791, 792, 793, 794, 795, 796, 797, 798, 799, 800, 801, 802, 803, 804, 805, 806, 807, 808, 809, 810, 811, 812, 813, 814, 815, 816, 817, 818, 819, 820, 821, 822, 823, 824, 825, 826, 827, 828, 829, 830, 831, 832, 833, 834, 835, 836, 837, 838, 839, 840, 841, 842, 843, 844, 845, 846, 847, 848, 849, 850, 851, 852, 853, 854, 855, 856, 857, 858, 859, 860, 861, 862, 863, 864, 865, 866, 867, 868, 869, 870, 871, 872, 873, 874, 875, 876, 877, 878, 879, 880, 881, 882, 883, 884, 885, 886, 887, 888, 889, 890, 891, 892, 893, 894, 895, 896, 897, 898, 899, 900, 901, 902, 903, 904, 905, 906, 907, 908, 909, 910, 911, 912, 913, 914, 915, 916, 917, 918, 919, 920, 921, 922, 923, 924, 925, 926, 927, 928, 929, 930, 931, 932, 933, 934, 935, 936, 937, 938, 939, 940, 941, 942, 943, 944, 945, 946, 947, 948, 949, 950, 951], 1.0, 'REPLACE')
_m = ob_cylinder_002.modifiers.new('Armature', 'ARMATURE')
_m.object = ob_armature

# ---- collection membership
col_collection_1.objects.link(ob_sun_001)
col_collection_1.objects.link(ob_sun)
col_collection_1.objects.link(ob_camera)
col_collection_1.objects.link(ob_armature)
col_collection_1.objects.link(ob_cylinder_002)

# ---- scene / render settings (as saved in the file)
scene.camera = ob_camera
scene.frame_start = 1; scene.frame_end = 250; scene.frame_set(2)
scene.render.engine = 'BLENDER_EEVEE_NEXT'
scene.render.resolution_percentage = 50
scene.render.dither_intensity = 0.0
scene.cycles.use_denoising = False
scene.cycles.samples = 10
scene.cycles.sampling_pattern = 'TABULATED_SOBOL'
scene.cycles.light_sampling_threshold = 0.0
scene.cycles.use_adaptive_sampling = False
scene.cycles.use_light_tree = False
scene.cycles.blur_glossy = 0.0
scene.cycles.volume_bounces = 1
scene.cycles.pixel_filter_type = 'GAUSSIAN'
scene.cycles.sample_clamp_indirect = 0.0
scene.view_settings.view_transform = 'Standard'
bpy.context.view_layer.update()
